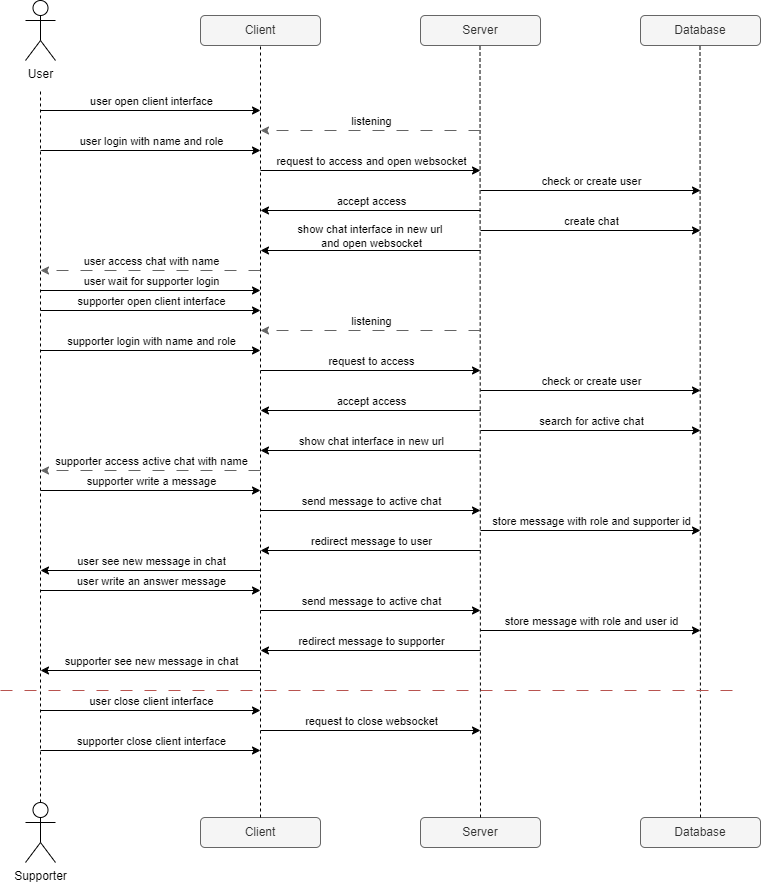

The diagram above was exported from draw.io. Its source (the exported page's mxGraphModel, read from the mxfile embedded in the PNG):
<mxGraphModel dx="2074" dy="836" grid="1" gridSize="10" guides="1" tooltips="1" connect="1" arrows="1" fold="1" page="1" pageScale="1" pageWidth="827" pageHeight="1169" math="0" shadow="0">
  <root>
    <mxCell id="0" />
    <mxCell id="1" parent="0" />
    <mxCell id="MNp8TitYrqr2piphjygV-1" value="" style="endArrow=none;dashed=1;html=1;rounded=0;exitX=0.5;exitY=0;exitDx=0;exitDy=0;exitPerimeter=0;" parent="1" edge="1" source="MNp8TitYrqr2piphjygV-3">
      <mxGeometry width="50" height="50" relative="1" as="geometry">
        <mxPoint x="80" y="680" as="sourcePoint" />
        <mxPoint x="80" y="120" as="targetPoint" />
      </mxGeometry>
    </mxCell>
    <mxCell id="MNp8TitYrqr2piphjygV-2" value="User" style="shape=umlActor;verticalLabelPosition=bottom;verticalAlign=top;html=1;outlineConnect=0;" parent="1" vertex="1">
      <mxGeometry x="65" y="30" width="30" height="60" as="geometry" />
    </mxCell>
    <mxCell id="MNp8TitYrqr2piphjygV-3" value="Supporter" style="shape=umlActor;verticalLabelPosition=bottom;verticalAlign=top;html=1;outlineConnect=0;" parent="1" vertex="1">
      <mxGeometry x="65" y="832" width="30" height="60" as="geometry" />
    </mxCell>
    <mxCell id="MNp8TitYrqr2piphjygV-7" value="Client" style="rounded=1;whiteSpace=wrap;html=1;fillColor=#f5f5f5;fontColor=#333333;strokeColor=#666666;" parent="1" vertex="1">
      <mxGeometry x="240" y="45" width="120" height="30" as="geometry" />
    </mxCell>
    <mxCell id="MNp8TitYrqr2piphjygV-8" value="Server" style="rounded=1;whiteSpace=wrap;html=1;fillColor=#f5f5f5;fontColor=#333333;strokeColor=#666666;" parent="1" vertex="1">
      <mxGeometry x="460" y="45" width="120" height="30" as="geometry" />
    </mxCell>
    <mxCell id="MNp8TitYrqr2piphjygV-9" value="Database" style="rounded=1;whiteSpace=wrap;html=1;fillColor=#f5f5f5;fontColor=#333333;strokeColor=#666666;" parent="1" vertex="1">
      <mxGeometry x="680" y="45" width="120" height="30" as="geometry" />
    </mxCell>
    <mxCell id="MNp8TitYrqr2piphjygV-10" value="Client" style="rounded=1;whiteSpace=wrap;html=1;fillColor=#f5f5f5;fontColor=#333333;strokeColor=#666666;" parent="1" vertex="1">
      <mxGeometry x="240" y="847" width="120" height="30" as="geometry" />
    </mxCell>
    <mxCell id="MNp8TitYrqr2piphjygV-11" value="Server" style="rounded=1;whiteSpace=wrap;html=1;fillColor=#f5f5f5;fontColor=#333333;strokeColor=#666666;" parent="1" vertex="1">
      <mxGeometry x="460" y="847" width="120" height="30" as="geometry" />
    </mxCell>
    <mxCell id="MNp8TitYrqr2piphjygV-12" value="Database" style="rounded=1;whiteSpace=wrap;html=1;fillColor=#f5f5f5;fontColor=#333333;strokeColor=#666666;" parent="1" vertex="1">
      <mxGeometry x="680" y="847" width="120" height="30" as="geometry" />
    </mxCell>
    <mxCell id="MNp8TitYrqr2piphjygV-13" value="" style="endArrow=none;dashed=1;html=1;rounded=0;exitX=0.5;exitY=0;exitDx=0;exitDy=0;entryX=0.5;entryY=1;entryDx=0;entryDy=0;" parent="1" source="MNp8TitYrqr2piphjygV-10" target="MNp8TitYrqr2piphjygV-7" edge="1">
      <mxGeometry width="50" height="50" relative="1" as="geometry">
        <mxPoint x="300" y="700" as="sourcePoint" />
        <mxPoint x="320" y="140" as="targetPoint" />
      </mxGeometry>
    </mxCell>
    <mxCell id="MNp8TitYrqr2piphjygV-16" value="" style="endArrow=none;dashed=1;html=1;rounded=0;exitX=0.5;exitY=0;exitDx=0;exitDy=0;entryX=0.5;entryY=1;entryDx=0;entryDy=0;" parent="1" edge="1" source="MNp8TitYrqr2piphjygV-11">
      <mxGeometry width="50" height="50" relative="1" as="geometry">
        <mxPoint x="519.5" y="705" as="sourcePoint" />
        <mxPoint x="519.5" y="75" as="targetPoint" />
      </mxGeometry>
    </mxCell>
    <mxCell id="MNp8TitYrqr2piphjygV-17" value="" style="endArrow=none;dashed=1;html=1;rounded=0;exitX=0.5;exitY=0;exitDx=0;exitDy=0;entryX=0.5;entryY=1;entryDx=0;entryDy=0;" parent="1" edge="1" source="MNp8TitYrqr2piphjygV-12">
      <mxGeometry width="50" height="50" relative="1" as="geometry">
        <mxPoint x="739.5" y="705" as="sourcePoint" />
        <mxPoint x="739.5" y="75" as="targetPoint" />
      </mxGeometry>
    </mxCell>
    <mxCell id="EaFbsGfV6--vJHP10uVT-1" value="" style="endArrow=classic;html=1;rounded=0;" edge="1" parent="1">
      <mxGeometry width="50" height="50" relative="1" as="geometry">
        <mxPoint x="80" y="140" as="sourcePoint" />
        <mxPoint x="300" y="140" as="targetPoint" />
      </mxGeometry>
    </mxCell>
    <mxCell id="EaFbsGfV6--vJHP10uVT-4" value="user open client interface" style="edgeLabel;html=1;align=center;verticalAlign=middle;resizable=0;points=[];" vertex="1" connectable="0" parent="EaFbsGfV6--vJHP10uVT-1">
      <mxGeometry x="-0.2545" y="1" relative="1" as="geometry">
        <mxPoint x="28" y="-9" as="offset" />
      </mxGeometry>
    </mxCell>
    <mxCell id="EaFbsGfV6--vJHP10uVT-2" value="" style="endArrow=classic;html=1;rounded=0;dashed=1;dashPattern=12 12;strokeColor=light-dark(#646464, #ededed);" edge="1" parent="1">
      <mxGeometry width="50" height="50" relative="1" as="geometry">
        <mxPoint x="520" y="160" as="sourcePoint" />
        <mxPoint x="300" y="160" as="targetPoint" />
      </mxGeometry>
    </mxCell>
    <mxCell id="EaFbsGfV6--vJHP10uVT-5" value="listening" style="edgeLabel;html=1;align=center;verticalAlign=middle;resizable=0;points=[];" vertex="1" connectable="0" parent="EaFbsGfV6--vJHP10uVT-2">
      <mxGeometry x="0.5636" y="-1" relative="1" as="geometry">
        <mxPoint x="62" y="-9" as="offset" />
      </mxGeometry>
    </mxCell>
    <mxCell id="EaFbsGfV6--vJHP10uVT-7" value="" style="endArrow=classic;html=1;rounded=0;" edge="1" parent="1">
      <mxGeometry width="50" height="50" relative="1" as="geometry">
        <mxPoint x="80" y="180" as="sourcePoint" />
        <mxPoint x="300" y="180" as="targetPoint" />
      </mxGeometry>
    </mxCell>
    <mxCell id="EaFbsGfV6--vJHP10uVT-8" value="user login with name and role" style="edgeLabel;html=1;align=center;verticalAlign=middle;resizable=0;points=[];" vertex="1" connectable="0" parent="EaFbsGfV6--vJHP10uVT-7">
      <mxGeometry x="-0.2545" y="1" relative="1" as="geometry">
        <mxPoint x="28" y="-9" as="offset" />
      </mxGeometry>
    </mxCell>
    <mxCell id="EaFbsGfV6--vJHP10uVT-9" value="" style="endArrow=classic;html=1;rounded=0;" edge="1" parent="1">
      <mxGeometry width="50" height="50" relative="1" as="geometry">
        <mxPoint x="300" y="200" as="sourcePoint" />
        <mxPoint x="520" y="200" as="targetPoint" />
      </mxGeometry>
    </mxCell>
    <mxCell id="EaFbsGfV6--vJHP10uVT-10" value="request to access and open websocket" style="edgeLabel;html=1;align=center;verticalAlign=middle;resizable=0;points=[];" vertex="1" connectable="0" parent="EaFbsGfV6--vJHP10uVT-9">
      <mxGeometry x="-0.2545" y="1" relative="1" as="geometry">
        <mxPoint x="28" y="-9" as="offset" />
      </mxGeometry>
    </mxCell>
    <mxCell id="EaFbsGfV6--vJHP10uVT-11" value="" style="endArrow=classic;html=1;rounded=0;" edge="1" parent="1">
      <mxGeometry width="50" height="50" relative="1" as="geometry">
        <mxPoint x="520" y="240" as="sourcePoint" />
        <mxPoint x="300" y="240" as="targetPoint" />
      </mxGeometry>
    </mxCell>
    <mxCell id="EaFbsGfV6--vJHP10uVT-12" value="accept access" style="edgeLabel;html=1;align=center;verticalAlign=middle;resizable=0;points=[];" vertex="1" connectable="0" parent="EaFbsGfV6--vJHP10uVT-11">
      <mxGeometry x="0.2364" y="3" relative="1" as="geometry">
        <mxPoint x="26" y="-13" as="offset" />
      </mxGeometry>
    </mxCell>
    <mxCell id="EaFbsGfV6--vJHP10uVT-13" value="" style="endArrow=classic;html=1;rounded=0;dashed=1;dashPattern=12 12;strokeColor=light-dark(#646464, #ededed);" edge="1" parent="1">
      <mxGeometry width="50" height="50" relative="1" as="geometry">
        <mxPoint x="300" y="300" as="sourcePoint" />
        <mxPoint x="80" y="300" as="targetPoint" />
      </mxGeometry>
    </mxCell>
    <mxCell id="EaFbsGfV6--vJHP10uVT-14" value="user access chat with name" style="edgeLabel;html=1;align=center;verticalAlign=middle;resizable=0;points=[];" vertex="1" connectable="0" parent="EaFbsGfV6--vJHP10uVT-13">
      <mxGeometry x="0.2364" y="3" relative="1" as="geometry">
        <mxPoint x="26" y="-13" as="offset" />
      </mxGeometry>
    </mxCell>
    <mxCell id="EaFbsGfV6--vJHP10uVT-15" value="" style="endArrow=classic;html=1;rounded=0;" edge="1" parent="1">
      <mxGeometry width="50" height="50" relative="1" as="geometry">
        <mxPoint x="80" y="320" as="sourcePoint" />
        <mxPoint x="300" y="320" as="targetPoint" />
      </mxGeometry>
    </mxCell>
    <mxCell id="EaFbsGfV6--vJHP10uVT-16" value="user wait for supporter login" style="edgeLabel;html=1;align=center;verticalAlign=middle;resizable=0;points=[];" vertex="1" connectable="0" parent="EaFbsGfV6--vJHP10uVT-15">
      <mxGeometry x="-0.2545" y="1" relative="1" as="geometry">
        <mxPoint x="28" y="-9" as="offset" />
      </mxGeometry>
    </mxCell>
    <mxCell id="EaFbsGfV6--vJHP10uVT-17" value="" style="endArrow=classic;html=1;rounded=0;" edge="1" parent="1">
      <mxGeometry width="50" height="50" relative="1" as="geometry">
        <mxPoint x="80" y="340" as="sourcePoint" />
        <mxPoint x="300" y="340" as="targetPoint" />
      </mxGeometry>
    </mxCell>
    <mxCell id="EaFbsGfV6--vJHP10uVT-18" value="supporter open client interface" style="edgeLabel;html=1;align=center;verticalAlign=middle;resizable=0;points=[];" vertex="1" connectable="0" parent="EaFbsGfV6--vJHP10uVT-17">
      <mxGeometry x="-0.2545" y="1" relative="1" as="geometry">
        <mxPoint x="28" y="-9" as="offset" />
      </mxGeometry>
    </mxCell>
    <mxCell id="EaFbsGfV6--vJHP10uVT-19" value="" style="endArrow=classic;html=1;rounded=0;" edge="1" parent="1">
      <mxGeometry width="50" height="50" relative="1" as="geometry">
        <mxPoint x="520" y="220" as="sourcePoint" />
        <mxPoint x="740" y="220" as="targetPoint" />
      </mxGeometry>
    </mxCell>
    <mxCell id="EaFbsGfV6--vJHP10uVT-20" value="check or create user" style="edgeLabel;html=1;align=center;verticalAlign=middle;resizable=0;points=[];" vertex="1" connectable="0" parent="EaFbsGfV6--vJHP10uVT-19">
      <mxGeometry x="-0.2545" y="1" relative="1" as="geometry">
        <mxPoint x="28" y="-9" as="offset" />
      </mxGeometry>
    </mxCell>
    <mxCell id="EaFbsGfV6--vJHP10uVT-23" value="" style="endArrow=classic;html=1;rounded=0;" edge="1" parent="1">
      <mxGeometry width="50" height="50" relative="1" as="geometry">
        <mxPoint x="520" y="260" as="sourcePoint" />
        <mxPoint x="740" y="260" as="targetPoint" />
      </mxGeometry>
    </mxCell>
    <mxCell id="EaFbsGfV6--vJHP10uVT-24" value="create chat" style="edgeLabel;html=1;align=center;verticalAlign=middle;resizable=0;points=[];" vertex="1" connectable="0" parent="EaFbsGfV6--vJHP10uVT-23">
      <mxGeometry x="-0.2545" y="1" relative="1" as="geometry">
        <mxPoint x="28" y="-9" as="offset" />
      </mxGeometry>
    </mxCell>
    <mxCell id="EaFbsGfV6--vJHP10uVT-25" value="" style="endArrow=classic;html=1;rounded=0;" edge="1" parent="1">
      <mxGeometry width="50" height="50" relative="1" as="geometry">
        <mxPoint x="520" y="280" as="sourcePoint" />
        <mxPoint x="300" y="280" as="targetPoint" />
      </mxGeometry>
    </mxCell>
    <mxCell id="EaFbsGfV6--vJHP10uVT-26" value="show chat interface in new url&amp;nbsp;&lt;div&gt;and open websocket&lt;/div&gt;" style="edgeLabel;html=1;align=center;verticalAlign=middle;resizable=0;points=[];" vertex="1" connectable="0" parent="EaFbsGfV6--vJHP10uVT-25">
      <mxGeometry x="0.2364" y="3" relative="1" as="geometry">
        <mxPoint x="26" y="-18" as="offset" />
      </mxGeometry>
    </mxCell>
    <mxCell id="EaFbsGfV6--vJHP10uVT-29" value="" style="endArrow=classic;html=1;rounded=0;dashed=1;dashPattern=12 12;strokeColor=light-dark(#646464, #ededed);" edge="1" parent="1">
      <mxGeometry width="50" height="50" relative="1" as="geometry">
        <mxPoint x="520" y="360" as="sourcePoint" />
        <mxPoint x="300" y="360" as="targetPoint" />
      </mxGeometry>
    </mxCell>
    <mxCell id="EaFbsGfV6--vJHP10uVT-30" value="listening" style="edgeLabel;html=1;align=center;verticalAlign=middle;resizable=0;points=[];" vertex="1" connectable="0" parent="EaFbsGfV6--vJHP10uVT-29">
      <mxGeometry x="0.5636" y="-1" relative="1" as="geometry">
        <mxPoint x="62" y="-9" as="offset" />
      </mxGeometry>
    </mxCell>
    <mxCell id="EaFbsGfV6--vJHP10uVT-32" value="" style="endArrow=classic;html=1;rounded=0;" edge="1" parent="1">
      <mxGeometry width="50" height="50" relative="1" as="geometry">
        <mxPoint x="80" y="380" as="sourcePoint" />
        <mxPoint x="300" y="380" as="targetPoint" />
      </mxGeometry>
    </mxCell>
    <mxCell id="EaFbsGfV6--vJHP10uVT-33" value="supporter login with name and role" style="edgeLabel;html=1;align=center;verticalAlign=middle;resizable=0;points=[];" vertex="1" connectable="0" parent="EaFbsGfV6--vJHP10uVT-32">
      <mxGeometry x="-0.2545" y="1" relative="1" as="geometry">
        <mxPoint x="28" y="-9" as="offset" />
      </mxGeometry>
    </mxCell>
    <mxCell id="EaFbsGfV6--vJHP10uVT-34" value="" style="endArrow=classic;html=1;rounded=0;" edge="1" parent="1">
      <mxGeometry width="50" height="50" relative="1" as="geometry">
        <mxPoint x="300" y="400" as="sourcePoint" />
        <mxPoint x="520" y="400" as="targetPoint" />
      </mxGeometry>
    </mxCell>
    <mxCell id="EaFbsGfV6--vJHP10uVT-35" value="request to access" style="edgeLabel;html=1;align=center;verticalAlign=middle;resizable=0;points=[];" vertex="1" connectable="0" parent="EaFbsGfV6--vJHP10uVT-34">
      <mxGeometry x="-0.2545" y="1" relative="1" as="geometry">
        <mxPoint x="28" y="-9" as="offset" />
      </mxGeometry>
    </mxCell>
    <mxCell id="EaFbsGfV6--vJHP10uVT-36" value="" style="endArrow=classic;html=1;rounded=0;" edge="1" parent="1">
      <mxGeometry width="50" height="50" relative="1" as="geometry">
        <mxPoint x="520" y="420" as="sourcePoint" />
        <mxPoint x="740" y="420" as="targetPoint" />
      </mxGeometry>
    </mxCell>
    <mxCell id="EaFbsGfV6--vJHP10uVT-37" value="check or create user" style="edgeLabel;html=1;align=center;verticalAlign=middle;resizable=0;points=[];" vertex="1" connectable="0" parent="EaFbsGfV6--vJHP10uVT-36">
      <mxGeometry x="-0.2545" y="1" relative="1" as="geometry">
        <mxPoint x="28" y="-9" as="offset" />
      </mxGeometry>
    </mxCell>
    <mxCell id="EaFbsGfV6--vJHP10uVT-38" value="" style="endArrow=classic;html=1;rounded=0;" edge="1" parent="1">
      <mxGeometry width="50" height="50" relative="1" as="geometry">
        <mxPoint x="520" y="440" as="sourcePoint" />
        <mxPoint x="300" y="440" as="targetPoint" />
      </mxGeometry>
    </mxCell>
    <mxCell id="EaFbsGfV6--vJHP10uVT-39" value="accept access" style="edgeLabel;html=1;align=center;verticalAlign=middle;resizable=0;points=[];" vertex="1" connectable="0" parent="EaFbsGfV6--vJHP10uVT-38">
      <mxGeometry x="0.2364" y="3" relative="1" as="geometry">
        <mxPoint x="26" y="-13" as="offset" />
      </mxGeometry>
    </mxCell>
    <mxCell id="EaFbsGfV6--vJHP10uVT-40" value="" style="endArrow=classic;html=1;rounded=0;" edge="1" parent="1">
      <mxGeometry width="50" height="50" relative="1" as="geometry">
        <mxPoint x="520" y="460" as="sourcePoint" />
        <mxPoint x="740" y="460" as="targetPoint" />
      </mxGeometry>
    </mxCell>
    <mxCell id="EaFbsGfV6--vJHP10uVT-41" value="search for active chat" style="edgeLabel;html=1;align=center;verticalAlign=middle;resizable=0;points=[];" vertex="1" connectable="0" parent="EaFbsGfV6--vJHP10uVT-40">
      <mxGeometry x="-0.2545" y="1" relative="1" as="geometry">
        <mxPoint x="28" y="-9" as="offset" />
      </mxGeometry>
    </mxCell>
    <mxCell id="EaFbsGfV6--vJHP10uVT-42" value="" style="endArrow=classic;html=1;rounded=0;" edge="1" parent="1">
      <mxGeometry width="50" height="50" relative="1" as="geometry">
        <mxPoint x="520" y="480" as="sourcePoint" />
        <mxPoint x="300" y="480" as="targetPoint" />
      </mxGeometry>
    </mxCell>
    <mxCell id="EaFbsGfV6--vJHP10uVT-43" value="show chat interface in new url" style="edgeLabel;html=1;align=center;verticalAlign=middle;resizable=0;points=[];" vertex="1" connectable="0" parent="EaFbsGfV6--vJHP10uVT-42">
      <mxGeometry x="0.2364" y="3" relative="1" as="geometry">
        <mxPoint x="26" y="-13" as="offset" />
      </mxGeometry>
    </mxCell>
    <mxCell id="EaFbsGfV6--vJHP10uVT-44" value="" style="endArrow=classic;html=1;rounded=0;dashed=1;dashPattern=12 12;strokeColor=light-dark(#646464, #ededed);" edge="1" parent="1">
      <mxGeometry width="50" height="50" relative="1" as="geometry">
        <mxPoint x="300" y="500" as="sourcePoint" />
        <mxPoint x="80" y="500" as="targetPoint" />
      </mxGeometry>
    </mxCell>
    <mxCell id="EaFbsGfV6--vJHP10uVT-45" value="supporter access active chat with name" style="edgeLabel;html=1;align=center;verticalAlign=middle;resizable=0;points=[];" vertex="1" connectable="0" parent="EaFbsGfV6--vJHP10uVT-44">
      <mxGeometry x="0.2364" y="3" relative="1" as="geometry">
        <mxPoint x="26" y="-13" as="offset" />
      </mxGeometry>
    </mxCell>
    <mxCell id="EaFbsGfV6--vJHP10uVT-46" value="" style="endArrow=classic;html=1;rounded=0;" edge="1" parent="1">
      <mxGeometry width="50" height="50" relative="1" as="geometry">
        <mxPoint x="80" y="520" as="sourcePoint" />
        <mxPoint x="300" y="520" as="targetPoint" />
      </mxGeometry>
    </mxCell>
    <mxCell id="EaFbsGfV6--vJHP10uVT-47" value="supporter write a message" style="edgeLabel;html=1;align=center;verticalAlign=middle;resizable=0;points=[];" vertex="1" connectable="0" parent="EaFbsGfV6--vJHP10uVT-46">
      <mxGeometry x="-0.2545" y="1" relative="1" as="geometry">
        <mxPoint x="28" y="-9" as="offset" />
      </mxGeometry>
    </mxCell>
    <mxCell id="EaFbsGfV6--vJHP10uVT-49" value="" style="endArrow=classic;html=1;rounded=0;" edge="1" parent="1">
      <mxGeometry width="50" height="50" relative="1" as="geometry">
        <mxPoint x="300" y="540" as="sourcePoint" />
        <mxPoint x="520" y="540" as="targetPoint" />
      </mxGeometry>
    </mxCell>
    <mxCell id="EaFbsGfV6--vJHP10uVT-50" value="send message to active chat" style="edgeLabel;html=1;align=center;verticalAlign=middle;resizable=0;points=[];" vertex="1" connectable="0" parent="EaFbsGfV6--vJHP10uVT-49">
      <mxGeometry x="-0.2545" y="1" relative="1" as="geometry">
        <mxPoint x="28" y="-9" as="offset" />
      </mxGeometry>
    </mxCell>
    <mxCell id="EaFbsGfV6--vJHP10uVT-51" value="" style="endArrow=classic;html=1;rounded=0;" edge="1" parent="1">
      <mxGeometry width="50" height="50" relative="1" as="geometry">
        <mxPoint x="520" y="560" as="sourcePoint" />
        <mxPoint x="740" y="560" as="targetPoint" />
      </mxGeometry>
    </mxCell>
    <mxCell id="EaFbsGfV6--vJHP10uVT-52" value="store message with role and supporter id" style="edgeLabel;html=1;align=center;verticalAlign=middle;resizable=0;points=[];" vertex="1" connectable="0" parent="EaFbsGfV6--vJHP10uVT-51">
      <mxGeometry x="-0.2545" y="1" relative="1" as="geometry">
        <mxPoint x="28" y="-9" as="offset" />
      </mxGeometry>
    </mxCell>
    <mxCell id="EaFbsGfV6--vJHP10uVT-53" value="" style="endArrow=classic;html=1;rounded=0;" edge="1" parent="1">
      <mxGeometry width="50" height="50" relative="1" as="geometry">
        <mxPoint x="520" y="580" as="sourcePoint" />
        <mxPoint x="300" y="580" as="targetPoint" />
      </mxGeometry>
    </mxCell>
    <mxCell id="EaFbsGfV6--vJHP10uVT-54" value="redirect message to user" style="edgeLabel;html=1;align=center;verticalAlign=middle;resizable=0;points=[];" vertex="1" connectable="0" parent="EaFbsGfV6--vJHP10uVT-53">
      <mxGeometry x="0.2364" y="3" relative="1" as="geometry">
        <mxPoint x="26" y="-13" as="offset" />
      </mxGeometry>
    </mxCell>
    <mxCell id="EaFbsGfV6--vJHP10uVT-55" value="" style="endArrow=classic;html=1;rounded=0;" edge="1" parent="1">
      <mxGeometry width="50" height="50" relative="1" as="geometry">
        <mxPoint x="300" y="600" as="sourcePoint" />
        <mxPoint x="80" y="600" as="targetPoint" />
      </mxGeometry>
    </mxCell>
    <mxCell id="EaFbsGfV6--vJHP10uVT-56" value="user see new message in chat" style="edgeLabel;html=1;align=center;verticalAlign=middle;resizable=0;points=[];" vertex="1" connectable="0" parent="EaFbsGfV6--vJHP10uVT-55">
      <mxGeometry x="0.2364" y="3" relative="1" as="geometry">
        <mxPoint x="26" y="-13" as="offset" />
      </mxGeometry>
    </mxCell>
    <mxCell id="EaFbsGfV6--vJHP10uVT-57" value="" style="endArrow=classic;html=1;rounded=0;" edge="1" parent="1">
      <mxGeometry width="50" height="50" relative="1" as="geometry">
        <mxPoint x="80" y="620" as="sourcePoint" />
        <mxPoint x="300" y="620" as="targetPoint" />
      </mxGeometry>
    </mxCell>
    <mxCell id="EaFbsGfV6--vJHP10uVT-58" value="user write an answer message" style="edgeLabel;html=1;align=center;verticalAlign=middle;resizable=0;points=[];" vertex="1" connectable="0" parent="EaFbsGfV6--vJHP10uVT-57">
      <mxGeometry x="-0.2545" y="1" relative="1" as="geometry">
        <mxPoint x="28" y="-9" as="offset" />
      </mxGeometry>
    </mxCell>
    <mxCell id="EaFbsGfV6--vJHP10uVT-59" value="" style="endArrow=classic;html=1;rounded=0;" edge="1" parent="1">
      <mxGeometry width="50" height="50" relative="1" as="geometry">
        <mxPoint x="300" y="640" as="sourcePoint" />
        <mxPoint x="520" y="640" as="targetPoint" />
      </mxGeometry>
    </mxCell>
    <mxCell id="EaFbsGfV6--vJHP10uVT-60" value="send message to active chat" style="edgeLabel;html=1;align=center;verticalAlign=middle;resizable=0;points=[];" vertex="1" connectable="0" parent="EaFbsGfV6--vJHP10uVT-59">
      <mxGeometry x="-0.2545" y="1" relative="1" as="geometry">
        <mxPoint x="28" y="-9" as="offset" />
      </mxGeometry>
    </mxCell>
    <mxCell id="EaFbsGfV6--vJHP10uVT-61" value="" style="endArrow=classic;html=1;rounded=0;" edge="1" parent="1">
      <mxGeometry width="50" height="50" relative="1" as="geometry">
        <mxPoint x="520" y="660" as="sourcePoint" />
        <mxPoint x="740" y="660" as="targetPoint" />
      </mxGeometry>
    </mxCell>
    <mxCell id="EaFbsGfV6--vJHP10uVT-62" value="store message with role and user id" style="edgeLabel;html=1;align=center;verticalAlign=middle;resizable=0;points=[];" vertex="1" connectable="0" parent="EaFbsGfV6--vJHP10uVT-61">
      <mxGeometry x="-0.2545" y="1" relative="1" as="geometry">
        <mxPoint x="28" y="-9" as="offset" />
      </mxGeometry>
    </mxCell>
    <mxCell id="EaFbsGfV6--vJHP10uVT-63" value="" style="endArrow=classic;html=1;rounded=0;" edge="1" parent="1">
      <mxGeometry width="50" height="50" relative="1" as="geometry">
        <mxPoint x="520" y="680" as="sourcePoint" />
        <mxPoint x="300" y="680" as="targetPoint" />
      </mxGeometry>
    </mxCell>
    <mxCell id="EaFbsGfV6--vJHP10uVT-64" value="redirect message to supporter" style="edgeLabel;html=1;align=center;verticalAlign=middle;resizable=0;points=[];" vertex="1" connectable="0" parent="EaFbsGfV6--vJHP10uVT-63">
      <mxGeometry x="0.2364" y="3" relative="1" as="geometry">
        <mxPoint x="26" y="-13" as="offset" />
      </mxGeometry>
    </mxCell>
    <mxCell id="EaFbsGfV6--vJHP10uVT-65" value="" style="endArrow=classic;html=1;rounded=0;" edge="1" parent="1">
      <mxGeometry width="50" height="50" relative="1" as="geometry">
        <mxPoint x="300" y="700" as="sourcePoint" />
        <mxPoint x="80" y="700" as="targetPoint" />
      </mxGeometry>
    </mxCell>
    <mxCell id="EaFbsGfV6--vJHP10uVT-66" value="supporter see new message in chat" style="edgeLabel;html=1;align=center;verticalAlign=middle;resizable=0;points=[];" vertex="1" connectable="0" parent="EaFbsGfV6--vJHP10uVT-65">
      <mxGeometry x="0.2364" y="3" relative="1" as="geometry">
        <mxPoint x="26" y="-13" as="offset" />
      </mxGeometry>
    </mxCell>
    <mxCell id="EaFbsGfV6--vJHP10uVT-68" value="" style="endArrow=none;dashed=1;html=1;rounded=0;dashPattern=12 12;fillColor=#f8cecc;strokeColor=#b85450;" edge="1" parent="1">
      <mxGeometry width="50" height="50" relative="1" as="geometry">
        <mxPoint x="40" y="720" as="sourcePoint" />
        <mxPoint x="780" y="720" as="targetPoint" />
      </mxGeometry>
    </mxCell>
    <mxCell id="EaFbsGfV6--vJHP10uVT-69" value="" style="endArrow=classic;html=1;rounded=0;" edge="1" parent="1">
      <mxGeometry width="50" height="50" relative="1" as="geometry">
        <mxPoint x="80" y="740" as="sourcePoint" />
        <mxPoint x="300" y="740" as="targetPoint" />
      </mxGeometry>
    </mxCell>
    <mxCell id="EaFbsGfV6--vJHP10uVT-70" value="user close client interface" style="edgeLabel;html=1;align=center;verticalAlign=middle;resizable=0;points=[];" vertex="1" connectable="0" parent="EaFbsGfV6--vJHP10uVT-69">
      <mxGeometry x="-0.2545" y="1" relative="1" as="geometry">
        <mxPoint x="28" y="-9" as="offset" />
      </mxGeometry>
    </mxCell>
    <mxCell id="EaFbsGfV6--vJHP10uVT-71" value="" style="endArrow=classic;html=1;rounded=0;" edge="1" parent="1">
      <mxGeometry width="50" height="50" relative="1" as="geometry">
        <mxPoint x="300" y="760" as="sourcePoint" />
        <mxPoint x="520" y="760" as="targetPoint" />
      </mxGeometry>
    </mxCell>
    <mxCell id="EaFbsGfV6--vJHP10uVT-72" value="request to close websocket" style="edgeLabel;html=1;align=center;verticalAlign=middle;resizable=0;points=[];" vertex="1" connectable="0" parent="EaFbsGfV6--vJHP10uVT-71">
      <mxGeometry x="-0.2545" y="1" relative="1" as="geometry">
        <mxPoint x="28" y="-9" as="offset" />
      </mxGeometry>
    </mxCell>
    <mxCell id="EaFbsGfV6--vJHP10uVT-75" value="" style="endArrow=classic;html=1;rounded=0;" edge="1" parent="1">
      <mxGeometry width="50" height="50" relative="1" as="geometry">
        <mxPoint x="80" y="780" as="sourcePoint" />
        <mxPoint x="300" y="780" as="targetPoint" />
      </mxGeometry>
    </mxCell>
    <mxCell id="EaFbsGfV6--vJHP10uVT-76" value="supporter close client interface" style="edgeLabel;html=1;align=center;verticalAlign=middle;resizable=0;points=[];" vertex="1" connectable="0" parent="EaFbsGfV6--vJHP10uVT-75">
      <mxGeometry x="-0.2545" y="1" relative="1" as="geometry">
        <mxPoint x="28" y="-9" as="offset" />
      </mxGeometry>
    </mxCell>
  </root>
</mxGraphModel>